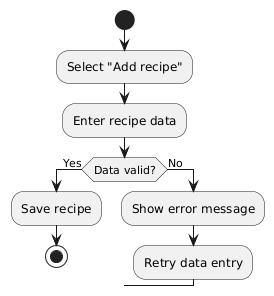

The diagram above was rendered by PlantUML. Its source (embedded in the PNG):
@startuml
start
:Select "Add recipe";
:Enter recipe data;
if (Data valid?) then (Yes)
  :Save recipe;
  stop
else (No)
  :Show error message;
  :Retry data entry;
endif
@enduml